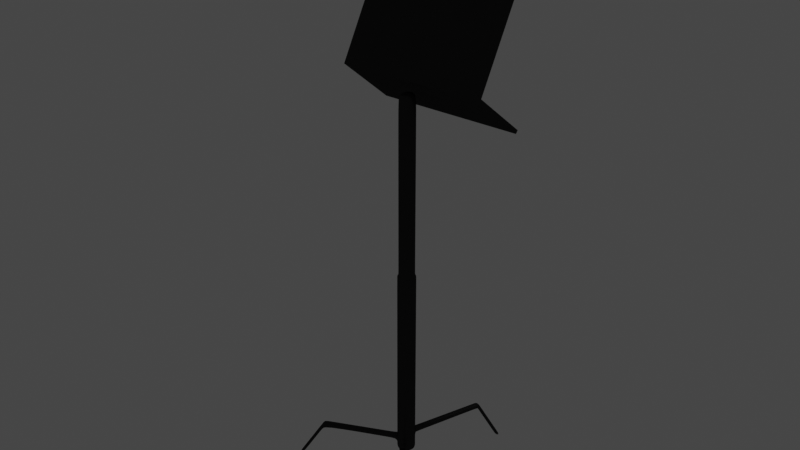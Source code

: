 # Source: lamp_01.blend  (saved by Blender 2.80.75; exported with 4.5.12 LTS)
import bpy
from mathutils import Matrix  # noqa: F401  (used for matrix-valued properties, if any)

bpy.ops.wm.read_factory_settings(use_empty=True)
scene = bpy.context.scene
scene.name = 'Scene'

# ---- collections
col_collection = bpy.data.collections.new('Collection'); scene.collection.children.link(col_collection)

# ---- materials (node trees are filled in below, after node groups)
mat_dunkles_metall = bpy.data.materials.new('dunkles_metall')
mat_dunkles_metall.use_transparent_shadow = False
mat_material_001 = bpy.data.materials.new('Material.001')
mat_material_001.use_transparent_shadow = False

# ---- material node trees
mat_dunkles_metall.use_nodes = True; mat_dunkles_metall.node_tree.nodes.clear()
_N = mat_dunkles_metall.node_tree.nodes; _L = mat_dunkles_metall.node_tree.links
n0 = _N.new('ShaderNodeOutputMaterial'); n0.name = 'Material Output'; n0.location = (300, 300)
n1 = _N.new('ShaderNodeMixShader'); n1.name = 'Mix Shader'; n1.location = (101, 286)
n1.inputs[0].default_value = 0.3833
n2 = _N.new('ShaderNodeBsdfDiffuse'); n2.name = 'Diffuse BSDF'; n2.location = (-122, 115)
n2.inputs[0].default_value = (0.0331, 0.0331, 0.0331, 1.0)
n2.inputs[1].default_value = 0.7885
n3 = _N.new('ShaderNodeBsdfAnisotropic'); n3.name = 'Glossy BSDF'; n3.location = (-115, 307)
n3.distribution = 'GGX'
n3.inputs[0].default_value = (0.0331, 0.0331, 0.0331, 1.0)
n3.inputs[1].default_value = 0.4423
_L.new(n3.outputs[0], n1.inputs[1])
_L.new(n2.outputs[0], n1.inputs[2])
_L.new(n1.outputs[0], n0.inputs[0])
n0.is_active_output = True
mat_material_001.use_nodes = True; mat_material_001.node_tree.nodes.clear()
_N = mat_material_001.node_tree.nodes; _L = mat_material_001.node_tree.links
n0 = _N.new('ShaderNodeOutputMaterial'); n0.name = 'Material Output'; n0.location = (300, 300)
n1 = _N.new('ShaderNodeEmission'); n1.name = 'Emission'; n1.location = (-79, 251)
n1.inputs[1].default_value = 14.0
_L.new(n1.outputs[0], n0.inputs[0])
n0.is_active_output = True

# ---- world
world_world = bpy.data.worlds.new('World'); scene.world = world_world
world_world.use_nodes = True; world_world.node_tree.nodes.clear()
_N = world_world.node_tree.nodes; _L = world_world.node_tree.links
n0 = _N.new('ShaderNodeOutputWorld'); n0.name = 'World Output'; n0.location = (300, 300)
n1 = _N.new('ShaderNodeBackground'); n1.name = 'Background'; n1.location = (10, 300)
n1.inputs[0].default_value = (0.05088, 0.05088, 0.05088, 1.0)
_L.new(n1.outputs[0], n0.inputs[0])
n0.is_active_output = True
world_world.color = (0.05088, 0.05088, 0.05088)
world_world.use_sun_shadow = False
world_world.sun_shadow_jitter_overblur = 0.0

# ---- meshes
me_cylinder = bpy.data.meshes.new('Cylinder')
me_cylinder.from_pydata([(-4.171e-10, 0.05522, 1.429), (-4.171e-10, 0.05522, 1.461), (0.03905, 0.03905, 1.429), (0.03905, 0.03905, 1.461), (0.05522, -2.692e-09, 1.429), (0.05522, -2.692e-09, 1.461), (0.03905, -0.03905, 1.429), (0.03905, -0.03905, 1.461), (-5.244e-09, -0.05522, 1.429), (-5.244e-09, -0.05522, 1.461), (-0.03905, -0.03905, 1.429), (-0.03905, -0.03905, 1.461), (-0.05522, 3.804e-10, 1.429), (-0.05522, 3.804e-10, 1.461), (-0.03905, 0.03905, 1.429), (-0.03905, 0.03905, 1.461), (-0.03905, 0.03905, 1.551), (-0.05522, 3.804e-10, 1.551), (0.183, 0.4663, 1.519), (0.05522, -2.692e-09, 1.551), (-5.244e-09, -0.05522, 1.551), (-0.03905, -0.03905, 1.551), (0.183, 0.4457, 1.551), (0.03905, -0.03905, 1.551), (-0.03905, 0.03905, 1.519), (0.05522, -2.692e-09, 1.519), (-0.03905, -0.03905, 1.519), (0.144, 0.4825, 1.519), (0.03905, -0.03905, 1.519), (-0.05522, 3.804e-10, 1.519), (0.03905, 0.03905, 1.519), (-5.244e-09, -0.05522, 1.519), (0.2206, -0.4617, 1.461), (-4.171e-10, 0.05522, 1.519), (-4.171e-10, 0.05522, 1.551), (0.1815, -0.4779, 1.461), (0.1728, -0.4569, 1.461), (0.2119, -0.4407, 1.461), (0.2119, -0.4563, 1.429), (0.1728, -0.4725, 1.429), (0.03905, 0.03905, 1.551), (0.2206, -0.4773, 1.429), (0.1815, -0.4935, 1.429), (0.144, 0.4619, 1.551), (0.2206, -0.5837, 1.205), (0.1815, -0.5998, 1.205), (0.1728, -0.5789, 1.205), (0.2119, -0.5627, 1.205), (0.1369, 0.4614, 1.519), (0.1759, 0.4452, 1.519), (0.1369, 0.4408, 1.551), (0.1759, 0.4246, 1.551), (0.1369, 0.6661, 1.205), (0.1759, 0.6499, 1.205), (0.144, 0.6872, 1.205), (0.183, 0.671, 1.205), (-0.03905, 0.03905, 1.512), (0.05522, -2.692e-09, 1.512), (-0.03905, -0.03905, 1.512), (0.03905, -0.03905, 1.512), (-0.05522, 3.804e-10, 1.512), (0.03905, 0.03905, 1.512), (-5.244e-09, -0.05522, 1.512), (-4.171e-10, 0.05522, 1.512), (-0.03905, 0.03905, 1.48), (0.05522, -2.692e-09, 1.48), (-0.03905, -0.03905, 1.48), (0.03905, -0.03905, 1.48), (-4.171e-10, 0.05522, 1.48), (-0.05522, 3.804e-10, 1.48), (0.03905, 0.03905, 1.48), (-5.244e-09, -0.05522, 1.48), (-0.467, -0.1856, 1.48), (-0.4474, -0.1856, 1.512), (-0.4313, -0.2247, 1.512), (-0.4508, -0.2247, 1.48), (-0.4302, -0.2154, 1.48), (-0.4464, -0.1763, 1.48), (-0.4268, -0.1763, 1.512), (-0.4106, -0.2154, 1.512), (-0.6308, -0.2247, 1.205), (-0.647, -0.1856, 1.205), (-0.6102, -0.2154, 1.205), (-0.6263, -0.1763, 1.205), (-0.05522, 3.804e-10, 2.537), (-5.244e-09, -0.05522, 2.537), (-0.03905, 0.03905, 2.537), (0.05522, -2.692e-09, 2.537), (-0.03905, -0.03905, 2.537), (0.03905, -0.03905, 2.537), (0.03905, 0.03905, 2.537), (-4.171e-10, 0.05522, 2.537), (-0.04796, 2.079e-10, 2.537), (-4.684e-09, -0.04796, 2.537), (-0.03391, 0.03391, 2.537), (0.04796, -2.46e-09, 2.537), (-0.03391, -0.03391, 2.537), (0.03391, -0.03391, 2.537), (0.03391, 0.03391, 2.537), (-4.916e-10, 0.04796, 2.537), (-0.04796, 2.079e-10, 3.538), (-4.684e-09, -0.04796, 3.538), (-0.03391, 0.03391, 3.538), (0.04796, -2.46e-09, 3.538), (-0.03391, -0.03391, 3.538), (0.03391, -0.03391, 3.538), (0.03391, 0.03391, 3.538), (-4.916e-10, 0.04796, 3.538), (0.03905, 0.03905, 1.551), (0.03905, 0.03905, 1.519), (0.0, 0.05522, 1.519), (0.0, 0.05522, 1.551), (-0.03905, 0.03905, 1.563), (0.05522, -2.692e-09, 1.563), (-0.03905, -0.03905, 1.563), (0.03905, -0.03905, 1.563), (-4.171e-10, 0.05522, 1.563), (-0.05522, 3.804e-10, 1.563), (-5.244e-09, -0.05522, 1.563), (0.03905, 0.03905, 1.563), (0.1759, 0.4532, 1.507), (0.183, 0.4743, 1.507), (0.144, 0.4905, 1.507), (0.1369, 0.4694, 1.507), (0.1699, 0.4079, 1.551), (0.1699, 0.4275, 1.519), (0.1309, 0.4437, 1.519), (0.1309, 0.424, 1.551), (0.1759, 0.644, 1.214), (0.1369, 0.6602, 1.214), (0.183, 0.6651, 1.214), (0.144, 0.6813, 1.214), (0.2057, -0.4264, 1.461), (0.2057, -0.4414, 1.429), (0.1667, -0.4426, 1.461), (0.1667, -0.4576, 1.429), (0.1728, -0.4786, 1.417), (0.2119, -0.4624, 1.417), (0.1815, -0.4996, 1.417), (0.2206, -0.4834, 1.417), (0.1728, -0.5726, 1.218), (0.2119, -0.5564, 1.218), (0.1815, -0.5936, 1.218), (0.2206, -0.5774, 1.218), (-0.6193, -0.2247, 1.222), (-0.5987, -0.2154, 1.222), (-0.6149, -0.1763, 1.222), (-0.6355, -0.1856, 1.222), (-0.4403, -0.2154, 1.465), (-0.4565, -0.1763, 1.465), (-0.4772, -0.1856, 1.465), (-0.461, -0.2247, 1.465), (0.05065, -0.06601, 1.461), (0.05065, -0.06706, 1.429), (0.0116, -0.08219, 1.461), (0.0116, -0.08323, 1.429), (-0.08402, -0.01298, 1.48), (-0.08258, -0.01298, 1.512), (-0.0664, -0.05203, 1.512), (-0.06785, -0.05203, 1.48), (-4.916e-10, 0.04796, 2.548), (-0.03391, 0.03391, 2.548), (0.03391, -0.03391, 2.548), (0.04796, -2.46e-09, 2.548), (-4.684e-09, -0.04796, 2.548), (-0.03391, -0.03391, 2.548), (-0.04796, 2.079e-10, 2.548), (0.03391, 0.03391, 2.548), (-0.05522, 3.804e-10, 2.526), (-5.244e-09, -0.05522, 2.526), (0.03905, 0.03905, 2.526), (-0.03905, 0.03905, 2.526), (0.05522, -2.692e-09, 2.526), (-0.03905, -0.03905, 2.526), (0.03905, -0.03905, 2.526), (-4.171e-10, 0.05522, 2.526), (-0.03391, 0.03391, 3.513), (0.04796, -2.46e-09, 3.513), (-0.04796, 2.079e-10, 3.513), (-4.916e-10, 0.04796, 3.513), (0.03391, -0.03391, 3.513), (-4.684e-09, -0.04796, 3.513), (-0.03391, -0.03391, 3.513), (0.03391, 0.03391, 3.513)], [], [(0, 1, 3, 2), (2, 3, 5, 4), (4, 5, 7, 6), (37, 36, 35, 32), (8, 9, 11, 10), (10, 11, 13, 12), (12, 13, 15, 14), (14, 15, 1, 0), (8, 10, 12, 14), (0, 2, 4, 6), (6, 8, 14, 0), (31, 28, 23, 20), (29, 26, 21, 17), (28, 25, 19, 23), (130, 128, 53, 55), (33, 24, 16, 34), (24, 29, 17, 16), (25, 30, 40, 19), (26, 31, 20, 21), (58, 62, 31, 26), (57, 61, 30, 25), (56, 60, 29, 24), (63, 56, 24, 33), (61, 63, 33, 30), (59, 57, 25, 28), (60, 58, 26, 29), (62, 59, 28, 31), (48, 50, 43, 27), (38, 37, 32, 41), (36, 39, 42, 35), (142, 140, 46, 45), (135, 133, 38, 39), (134, 135, 39, 36), (133, 132, 37, 38), (132, 134, 36, 37), (41, 32, 35, 42), (51, 49, 18, 22), (18, 27, 43, 22), (50, 51, 22, 43), (46, 47, 44, 45), (143, 142, 45, 44), (140, 141, 47, 46), (141, 143, 44, 47), (127, 124, 51, 50), (124, 125, 49, 51), (126, 127, 50, 48), (125, 126, 48, 49), (53, 52, 54, 55), (131, 130, 55, 54), (128, 129, 52, 53), (129, 131, 54, 52), (71, 67, 59, 62), (145, 144, 80, 82), (67, 65, 57, 59), (70, 68, 63, 61), (68, 64, 56, 63), (64, 69, 60, 56), (65, 70, 61, 57), (66, 71, 62, 58), (11, 9, 71, 66), (5, 3, 70, 65), (15, 13, 69, 64), (1, 15, 64, 68), (3, 1, 68, 70), (7, 5, 65, 67), (13, 11, 66, 69), (9, 7, 67, 71), (72, 75, 74, 73), (78, 77, 72, 73), (79, 78, 73, 74), (76, 79, 74, 75), (159, 158, 79, 76), (158, 157, 78, 79), (157, 156, 77, 78), (156, 159, 76, 77), (83, 82, 80, 81), (146, 145, 82, 83), (147, 146, 83, 81), (144, 147, 81, 80), (169, 174, 89, 85), (168, 173, 88, 84), (174, 172, 87, 89), (170, 175, 91, 90), (175, 171, 86, 91), (171, 168, 84, 86), (172, 170, 90, 87), (173, 169, 85, 88), (84, 88, 96, 92), (87, 90, 98, 95), (91, 86, 94, 99), (89, 87, 95, 97), (85, 89, 97, 93), (88, 85, 93, 96), (86, 84, 92, 94), (90, 91, 99, 98), (179, 176, 102, 107), (180, 177, 103, 105), (181, 180, 105, 101), (182, 181, 101, 104), (176, 178, 100, 102), (183, 179, 107, 106), (178, 182, 104, 100), (177, 183, 106, 103), (104, 103, 106, 100), (107, 102, 100, 106), (105, 103, 104, 101), (30, 33, 110, 109), (33, 34, 111, 110), (40, 30, 109, 108), (34, 40, 108, 111), (21, 20, 118, 114), (19, 40, 119, 113), (16, 17, 117, 112), (34, 16, 112, 116), (40, 34, 116, 119), (23, 19, 113, 115), (17, 21, 114, 117), (20, 23, 115, 118), (48, 27, 122, 123), (49, 48, 123, 120), (27, 18, 121, 122), (18, 49, 120, 121), (109, 110, 126, 125), (110, 111, 127, 126), (108, 109, 125, 124), (111, 108, 124, 127), (123, 122, 131, 129), (120, 123, 129, 128), (122, 121, 130, 131), (121, 120, 128, 130), (152, 154, 134, 132), (153, 152, 132, 133), (154, 155, 135, 134), (155, 153, 133, 135), (38, 41, 139, 137), (39, 38, 137, 136), (41, 42, 138, 139), (42, 39, 136, 138), (137, 139, 143, 141), (136, 137, 141, 140), (139, 138, 142, 143), (138, 136, 140, 142), (151, 150, 147, 144), (150, 149, 146, 147), (149, 148, 145, 146), (148, 151, 144, 145), (76, 75, 151, 148), (77, 76, 148, 149), (72, 77, 149, 150), (75, 72, 150, 151), (8, 6, 153, 155), (9, 8, 155, 154), (6, 7, 152, 153), (7, 9, 154, 152), (69, 66, 159, 156), (60, 69, 156, 157), (58, 60, 157, 158), (66, 58, 158, 159), (95, 98, 167, 163), (92, 96, 165, 166), (98, 99, 160, 167), (94, 92, 166, 161), (96, 93, 164, 165), (93, 97, 162, 164), (97, 95, 163, 162), (99, 94, 161, 160), (114, 118, 169, 173), (113, 119, 170, 172), (112, 117, 168, 171), (116, 112, 171, 175), (119, 116, 175, 170), (115, 113, 172, 174), (117, 114, 173, 168), (118, 115, 174, 169), (163, 167, 183, 177), (166, 165, 182, 178), (167, 160, 179, 183), (161, 166, 178, 176), (165, 164, 181, 182), (164, 162, 180, 181), (162, 163, 177, 180), (160, 161, 176, 179)])
me_cylinder.polygons.foreach_set('use_smooth', [True] * 182)
_uv = me_cylinder.uv_layers.new(name='UVMap')
_uv.uv.foreach_set('vector', [1.0, 0.5, 1.0, 1.0, 0.875, 1.0, 0.875, 0.5, 0.875, 0.5, 0.875, 1.0, 0.75, 1.0, 0.75, 0.5, 0.75, 0.5, 0.75, 1.0, 0.625, 1.0, 0.625, 0.5, 0.625, 1.0, 0.5, 1.0, 0.5, 1.0, 0.625, 1.0, 0.5, 0.5, 0.5, 1.0, 0.375, 1.0, 0.375, 0.5, 0.375, 0.5, 0.375, 1.0, 0.25, 1.0, 0.25, 0.5, 0.25, 0.5, 0.25, 1.0, 0.125, 1.0, 0.125, 0.5, 0.125, 0.5, 0.125, 1.0, 0.0, 1.0, 0.0, 0.5, 0.5, 0.5, 0.375, 0.5, 0.25, 0.5, 0.125, 0.5, 1.0, 0.5, 0.875, 0.5, 0.75, 0.5, 0.625, 0.5, 0.625, 0.5, 0.5, 0.5, 0.125, 0.5, 1.0, 0.5, 0.5, 1.0, 0.625, 1.0, 0.625, 1.0, 0.5, 1.0, 0.25, 1.0, 0.375, 1.0, 0.375, 1.0, 0.25, 1.0, 0.625, 1.0, 0.75, 1.0, 0.75, 1.0, 0.625, 1.0, 0.875, 1.0, 0.875, 1.0, 0.875, 1.0, 0.875, 1.0, 0.0, 1.0, 0.125, 1.0, 0.125, 1.0, 0.0, 1.0, 0.125, 1.0, 0.25, 1.0, 0.25, 1.0, 0.125, 1.0, 0.75, 1.0, 0.875, 1.0, 0.875, 1.0, 0.75, 1.0, 0.375, 1.0, 0.5, 1.0, 0.5, 1.0, 0.375, 1.0, 0.375, 1.0, 0.5, 1.0, 0.5, 1.0, 0.375, 1.0, 0.75, 1.0, 0.875, 1.0, 0.875, 1.0, 0.75, 1.0, 0.125, 1.0, 0.25, 1.0, 0.25, 1.0, 0.125, 1.0, 0.0, 1.0, 0.125, 1.0, 0.125, 1.0, 0.0, 1.0, 0.875, 1.0, 1.0, 1.0, 1.0, 1.0, 0.875, 1.0, 0.625, 1.0, 0.75, 1.0, 0.75, 1.0, 0.625, 1.0, 0.25, 1.0, 0.375, 1.0, 0.375, 1.0, 0.25, 1.0, 0.5, 1.0, 0.625, 1.0, 0.625, 1.0, 0.5, 1.0, 0.0, 1.0, 0.0, 1.0, 0.0, 1.0, 0.0, 1.0, 0.625, 0.5, 0.625, 1.0, 0.625, 1.0, 0.625, 0.5, 0.5, 1.0, 0.5, 0.5, 0.5, 0.5, 0.5, 1.0, 0.5, 0.5, 0.5, 0.5, 0.5, 0.5, 0.5, 0.5, 0.5, 0.5, 0.625, 0.5, 0.625, 0.5, 0.5, 0.5, 0.5, 1.0, 0.5, 0.5, 0.5, 0.5, 0.5, 1.0, 0.625, 0.5, 0.625, 1.0, 0.625, 1.0, 0.625, 0.5, 0.625, 1.0, 0.5, 1.0, 0.5, 1.0, 0.625, 1.0, 0.625, 0.5, 0.625, 1.0, 0.5, 1.0, 0.5, 0.5, 0.875, 1.0, 0.875, 1.0, 0.875, 1.0, 0.875, 1.0, 0.875, 1.0, 1.0, 1.0, 1.0, 1.0, 0.875, 1.0, 1.0, 1.0, 0.875, 1.0, 0.875, 1.0, 1.0, 1.0, 0.5, 0.5, 0.625, 0.5, 0.625, 0.5, 0.5, 0.5, 0.625, 0.5, 0.5, 0.5, 0.5, 0.5, 0.625, 0.5, 0.5, 0.5, 0.625, 0.5, 0.625, 0.5, 0.5, 0.5, 0.625, 0.5, 0.625, 0.5, 0.625, 0.5, 0.625, 0.5, 1.0, 1.0, 0.875, 1.0, 0.875, 1.0, 1.0, 1.0, 0.875, 1.0, 0.875, 1.0, 0.875, 1.0, 0.875, 1.0, 0.0, 1.0, 0.0, 1.0, 0.0, 1.0, 0.0, 1.0, 0.875, 1.0, 1.0, 1.0, 1.0, 1.0, 0.875, 1.0, 0.875, 1.0, 1.0, 1.0, 1.0, 1.0, 0.875, 1.0, 1.0, 1.0, 0.875, 1.0, 0.875, 1.0, 1.0, 1.0, 0.875, 1.0, 1.0, 1.0, 1.0, 1.0, 0.875, 1.0, 0.0, 1.0, 0.0, 1.0, 0.0, 1.0, 0.0, 1.0, 0.5, 1.0, 0.625, 1.0, 0.625, 1.0, 0.5, 1.0, 0.375, 1.0, 0.375, 1.0, 0.375, 1.0, 0.375, 1.0, 0.625, 1.0, 0.75, 1.0, 0.75, 1.0, 0.625, 1.0, 0.875, 1.0, 1.0, 1.0, 1.0, 1.0, 0.875, 1.0, 0.0, 1.0, 0.125, 1.0, 0.125, 1.0, 0.0, 1.0, 0.125, 1.0, 0.25, 1.0, 0.25, 1.0, 0.125, 1.0, 0.75, 1.0, 0.875, 1.0, 0.875, 1.0, 0.75, 1.0, 0.375, 1.0, 0.5, 1.0, 0.5, 1.0, 0.375, 1.0, 0.375, 1.0, 0.5, 1.0, 0.5, 1.0, 0.375, 1.0, 0.75, 1.0, 0.875, 1.0, 0.875, 1.0, 0.75, 1.0, 0.125, 1.0, 0.25, 1.0, 0.25, 1.0, 0.125, 1.0, 0.0, 1.0, 0.125, 1.0, 0.125, 1.0, 0.0, 1.0, 0.875, 1.0, 1.0, 1.0, 1.0, 1.0, 0.875, 1.0, 0.625, 1.0, 0.75, 1.0, 0.75, 1.0, 0.625, 1.0, 0.25, 1.0, 0.375, 1.0, 0.375, 1.0, 0.25, 1.0, 0.5, 1.0, 0.625, 1.0, 0.625, 1.0, 0.5, 1.0, 0.25, 1.0, 0.375, 1.0, 0.375, 1.0, 0.25, 1.0, 0.25, 1.0, 0.25, 1.0, 0.25, 1.0, 0.25, 1.0, 0.375, 1.0, 0.25, 1.0, 0.25, 1.0, 0.375, 1.0, 0.375, 1.0, 0.375, 1.0, 0.375, 1.0, 0.375, 1.0, 0.375, 1.0, 0.375, 1.0, 0.375, 1.0, 0.375, 1.0, 0.375, 1.0, 0.25, 1.0, 0.25, 1.0, 0.375, 1.0, 0.25, 1.0, 0.25, 1.0, 0.25, 1.0, 0.25, 1.0, 0.25, 1.0, 0.375, 1.0, 0.375, 1.0, 0.25, 1.0, 0.25, 1.0, 0.375, 1.0, 0.375, 1.0, 0.25, 1.0, 0.25, 1.0, 0.375, 1.0, 0.375, 1.0, 0.25, 1.0, 0.25, 1.0, 0.25, 1.0, 0.25, 1.0, 0.25, 1.0, 0.375, 1.0, 0.25, 1.0, 0.25, 1.0, 0.375, 1.0, 0.5, 1.0, 0.625, 1.0, 0.625, 1.0, 0.5, 1.0, 0.25, 1.0, 0.375, 1.0, 0.375, 1.0, 0.25, 1.0, 0.625, 1.0, 0.75, 1.0, 0.75, 1.0, 0.625, 1.0, 0.875, 1.0, 1.0, 1.0, 1.0, 1.0, 0.875, 1.0, 0.0, 1.0, 0.125, 1.0, 0.125, 1.0, 0.0, 1.0, 0.125, 1.0, 0.25, 1.0, 0.25, 1.0, 0.125, 1.0, 0.75, 1.0, 0.875, 1.0, 0.875, 1.0, 0.75, 1.0, 0.375, 1.0, 0.5, 1.0, 0.5, 1.0, 0.375, 1.0, 0.25, 1.0, 0.375, 1.0, 0.375, 1.0, 0.25, 1.0, 0.75, 1.0, 0.875, 1.0, 0.875, 1.0, 0.75, 1.0, 0.0, 1.0, 0.125, 1.0, 0.125, 1.0, 0.0, 1.0, 0.625, 1.0, 0.75, 1.0, 0.75, 1.0, 0.625, 1.0, 0.5, 1.0, 0.625, 1.0, 0.625, 1.0, 0.5, 1.0, 0.375, 1.0, 0.5, 1.0, 0.5, 1.0, 0.375, 1.0, 0.125, 1.0, 0.25, 1.0, 0.25, 1.0, 0.125, 1.0, 0.875, 1.0, 1.0, 1.0, 1.0, 1.0, 0.875, 1.0, 0.0, 1.0, 0.125, 1.0, 0.125, 1.0, 0.0, 1.0, 0.625, 1.0, 0.75, 1.0, 0.75, 1.0, 0.625, 1.0, 0.5, 1.0, 0.625, 1.0, 0.625, 1.0, 0.5, 1.0, 0.375, 1.0, 0.5, 1.0, 0.5, 1.0, 0.375, 1.0, 0.125, 1.0, 0.25, 1.0, 0.25, 1.0, 0.125, 1.0, 0.875, 1.0, 1.0, 1.0, 1.0, 1.0, 0.875, 1.0, 0.25, 1.0, 0.375, 1.0, 0.375, 1.0, 0.25, 1.0, 0.75, 1.0, 0.875, 1.0, 0.875, 1.0, 0.75, 1.0, 0.375, 1.0, 0.75, 1.0, 0.875, 1.0, 0.25, 1.0, 0.0, 1.0, 0.125, 1.0, 0.25, 1.0, 0.875, 1.0, 0.625, 1.0, 0.75, 1.0, 0.375, 1.0, 0.5, 1.0, 0.875, 1.0, 1.0, 1.0, 1.0, 1.0, 0.875, 1.0, 0.0, 1.0, 0.0, 1.0, 0.0, 1.0, 0.0, 1.0, 0.875, 1.0, 0.875, 1.0, 0.875, 1.0, 0.875, 1.0, 1.0, 1.0, 0.875, 1.0, 0.875, 1.0, 1.0, 1.0, 0.375, 1.0, 0.5, 1.0, 0.5, 1.0, 0.375, 1.0, 0.75, 1.0, 0.875, 1.0, 0.875, 1.0, 0.75, 1.0, 0.125, 1.0, 0.25, 1.0, 0.25, 1.0, 0.125, 1.0, 0.0, 1.0, 0.125, 1.0, 0.125, 1.0, 0.0, 1.0, 0.875, 1.0, 1.0, 1.0, 1.0, 1.0, 0.875, 1.0, 0.625, 1.0, 0.75, 1.0, 0.75, 1.0, 0.625, 1.0, 0.25, 1.0, 0.375, 1.0, 0.375, 1.0, 0.25, 1.0, 0.5, 1.0, 0.625, 1.0, 0.625, 1.0, 0.5, 1.0, 0.0, 1.0, 0.0, 1.0, 0.0, 1.0, 0.0, 1.0, 0.875, 1.0, 1.0, 1.0, 1.0, 1.0, 0.875, 1.0, 1.0, 1.0, 0.875, 1.0, 0.875, 1.0, 1.0, 1.0, 0.875, 1.0, 0.875, 1.0, 0.875, 1.0, 0.875, 1.0, 0.875, 1.0, 1.0, 1.0, 1.0, 1.0, 0.875, 1.0, 0.0, 1.0, 0.0, 1.0, 0.0, 1.0, 0.0, 1.0, 0.875, 1.0, 0.875, 1.0, 0.875, 1.0, 0.875, 1.0, 1.0, 1.0, 0.875, 1.0, 0.875, 1.0, 1.0, 1.0, 0.0, 1.0, 0.0, 1.0, 0.0, 1.0, 0.0, 1.0, 0.875, 1.0, 1.0, 1.0, 1.0, 1.0, 0.875, 1.0, 1.0, 1.0, 0.875, 1.0, 0.875, 1.0, 1.0, 1.0, 0.875, 1.0, 0.875, 1.0, 0.875, 1.0, 0.875, 1.0, 0.625, 1.0, 0.5, 1.0, 0.5, 1.0, 0.625, 1.0, 0.625, 0.5, 0.625, 1.0, 0.625, 1.0, 0.625, 0.5, 0.5, 1.0, 0.5, 0.5, 0.5, 0.5, 0.5, 1.0, 0.5, 0.5, 0.625, 0.5, 0.625, 0.5, 0.5, 0.5, 0.625, 0.5, 0.625, 0.5, 0.625, 0.5, 0.625, 0.5, 0.5, 0.5, 0.625, 0.5, 0.625, 0.5, 0.5, 0.5, 0.625, 0.5, 0.5, 0.5, 0.5, 0.5, 0.625, 0.5, 0.5, 0.5, 0.5, 0.5, 0.5, 0.5, 0.5, 0.5, 0.625, 0.5, 0.625, 0.5, 0.625, 0.5, 0.625, 0.5, 0.5, 0.5, 0.625, 0.5, 0.625, 0.5, 0.5, 0.5, 0.625, 0.5, 0.5, 0.5, 0.5, 0.5, 0.625, 0.5, 0.5, 0.5, 0.5, 0.5, 0.5, 0.5, 0.5, 0.5, 0.375, 1.0, 0.25, 1.0, 0.25, 1.0, 0.375, 1.0, 0.25, 1.0, 0.25, 1.0, 0.25, 1.0, 0.25, 1.0, 0.25, 1.0, 0.375, 1.0, 0.375, 1.0, 0.25, 1.0, 0.375, 1.0, 0.375, 1.0, 0.375, 1.0, 0.375, 1.0, 0.375, 1.0, 0.375, 1.0, 0.375, 1.0, 0.375, 1.0, 0.25, 1.0, 0.375, 1.0, 0.375, 1.0, 0.25, 1.0, 0.25, 1.0, 0.25, 1.0, 0.25, 1.0, 0.25, 1.0, 0.375, 1.0, 0.25, 1.0, 0.25, 1.0, 0.375, 1.0, 0.5, 0.5, 0.625, 0.5, 0.625, 0.5, 0.5, 0.5, 0.5, 1.0, 0.5, 0.5, 0.5, 0.5, 0.5, 1.0, 0.625, 0.5, 0.625, 1.0, 0.625, 1.0, 0.625, 0.5, 0.625, 1.0, 0.5, 1.0, 0.5, 1.0, 0.625, 1.0, 0.25, 1.0, 0.375, 1.0, 0.375, 1.0, 0.25, 1.0, 0.25, 1.0, 0.25, 1.0, 0.25, 1.0, 0.25, 1.0, 0.375, 1.0, 0.25, 1.0, 0.25, 1.0, 0.375, 1.0, 0.375, 1.0, 0.375, 1.0, 0.375, 1.0, 0.375, 1.0, 0.75, 1.0, 0.875, 1.0, 0.875, 1.0, 0.75, 1.0, 0.25, 1.0, 0.375, 1.0, 0.375, 1.0, 0.25, 1.0, 0.875, 1.0, 1.0, 1.0, 1.0, 1.0, 0.875, 1.0, 0.125, 1.0, 0.25, 1.0, 0.25, 1.0, 0.125, 1.0, 0.375, 1.0, 0.5, 1.0, 0.5, 1.0, 0.375, 1.0, 0.5, 1.0, 0.625, 1.0, 0.625, 1.0, 0.5, 1.0, 0.625, 1.0, 0.75, 1.0, 0.75, 1.0, 0.625, 1.0, 0.0, 1.0, 0.125, 1.0, 0.125, 1.0, 0.0, 1.0, 0.375, 1.0, 0.5, 1.0, 0.5, 1.0, 0.375, 1.0, 0.75, 1.0, 0.875, 1.0, 0.875, 1.0, 0.75, 1.0, 0.125, 1.0, 0.25, 1.0, 0.25, 1.0, 0.125, 1.0, 0.0, 1.0, 0.125, 1.0, 0.125, 1.0, 0.0, 1.0, 0.875, 1.0, 1.0, 1.0, 1.0, 1.0, 0.875, 1.0, 0.625, 1.0, 0.75, 1.0, 0.75, 1.0, 0.625, 1.0, 0.25, 1.0, 0.375, 1.0, 0.375, 1.0, 0.25, 1.0, 0.5, 1.0, 0.625, 1.0, 0.625, 1.0, 0.5, 1.0, 0.75, 1.0, 0.875, 1.0, 0.875, 1.0, 0.75, 1.0, 0.25, 1.0, 0.375, 1.0, 0.375, 1.0, 0.25, 1.0, 0.875, 1.0, 1.0, 1.0, 1.0, 1.0, 0.875, 1.0, 0.125, 1.0, 0.25, 1.0, 0.25, 1.0, 0.125, 1.0, 0.375, 1.0, 0.5, 1.0, 0.5, 1.0, 0.375, 1.0, 0.5, 1.0, 0.625, 1.0, 0.625, 1.0, 0.5, 1.0, 0.625, 1.0, 0.75, 1.0, 0.75, 1.0, 0.625, 1.0, 0.0, 1.0, 0.125, 1.0, 0.125, 1.0, 0.0, 1.0])
me_cylinder.materials.append(mat_dunkles_metall)
me_cylinder.use_remesh_preserve_volume = False
me_cylinder.use_remesh_preserve_attributes = False
me_cylinder.use_mirror_vertex_groups = False
me_cylinder.update()
me_plane = bpy.data.meshes.new('Plane')
me_plane.from_pydata([(-1.0, -1.0, 0.0), (1.0, -1.0, 0.0), (-1.0, 1.0, 0.0), (1.0, 1.0, 0.0), (-1.0, 0.9248, -0.9986), (1.0, 0.9248, -0.9986), (-1.0, -1.172, -0.9879), (1.0, -1.172, -0.9879)], [], [(0, 1, 3, 2), (2, 3, 5, 4), (1, 0, 6, 7)])
_uv = me_plane.uv_layers.new(name='UVMap')
_uv.uv.foreach_set('vector', [0.0, 0.0, 1.0, 0.0, 1.0, 1.0, 0.0, 1.0, 0.0, 1.0, 1.0, 1.0, 1.0, 1.0, 0.0, 1.0, 1.0, 0.0, 0.0, 0.0, 0.0, 0.0, 1.0, 0.0])
me_plane.materials.append(mat_dunkles_metall)
me_plane.use_remesh_preserve_volume = False
me_plane.use_remesh_preserve_attributes = False
me_plane.use_mirror_vertex_groups = False
me_plane.update()
me_plane_001 = bpy.data.meshes.new('Plane.001')
me_plane_001.from_pydata([(-1.0, -1.0, 0.0), (1.0, -1.0, 0.0), (-1.0, 1.0, 0.0), (1.0, 1.0, 0.0)], [], [(0, 1, 3, 2)])
_uv = me_plane_001.uv_layers.new(name='UVMap')
_uv.uv.foreach_set('vector', [0.0, 0.0, 1.0, 0.0, 1.0, 1.0, 0.0, 1.0])
me_plane_001.materials.append(mat_material_001)
me_plane_001.use_remesh_preserve_volume = False
me_plane_001.use_remesh_preserve_attributes = False
me_plane_001.use_mirror_vertex_groups = False
me_plane_001.update()

# ---- objects
ob_staender = bpy.data.objects.new('staender', me_cylinder)
ob_lampenschirm = bpy.data.objects.new('lampenschirm', me_plane)
ob_lampe = bpy.data.objects.new('lampe', me_plane_001)

# ---- transforms, parenting, visibility, modifiers, constraints
ob_staender.location = (0.0, 0.0, 0.0)
ob_staender.lineart.crease_threshold = 0.0
_m = ob_staender.modifiers.new('Subdivision', 'SUBSURF')
_m.uv_smooth = 'PRESERVE_CORNERS'
_m.levels = 2
_m.show_only_control_edges = False
ob_lampenschirm.location = (8.785e-16, 0.2096, 3.956)
ob_lampenschirm.rotation_euler = (1.059, 6.002e-17, 8.266e-18)
ob_lampenschirm.scale = (0.4129, 0.4129, 0.4129)
ob_lampenschirm.lineart.crease_threshold = 0.0
_m = ob_lampenschirm.modifiers.new('Solidify', 'SOLIDIFY')
_m.thickness = 0.05
_m.nonmanifold_thickness_mode = 'FIXED'
_m.nonmanifold_merge_threshold = 0.0003
ob_lampe.location = (8.68e-16, 0.2704, 3.909)
ob_lampe.rotation_euler = (1.033, 5.452e-17, 6.798e-18)
ob_lampe.scale = (0.3396, 0.3396, 0.3396)
ob_lampe.lineart.crease_threshold = 0.0
_m = ob_lampe.modifiers.new('Solidify', 'SOLIDIFY')
_m.thickness = 0.05
_m.nonmanifold_thickness_mode = 'FIXED'
_m.nonmanifold_merge_threshold = 0.0003

# ---- collection membership
col_collection.objects.link(ob_staender)
col_collection.objects.link(ob_lampenschirm)
col_collection.objects.link(ob_lampe)

# ---- scene / render settings (as saved in the file)
scene.frame_start = 1; scene.frame_end = 250; scene.frame_set(1)
scene.render.engine = 'BLENDER_EEVEE_NEXT'
scene.cycles.use_denoising = False
scene.cycles.samples = 128
scene.cycles.sampling_pattern = 'TABULATED_SOBOL'
scene.cycles.use_adaptive_sampling = False
scene.cycles.use_light_tree = False
scene.view_settings.view_transform = 'Filmic'
bpy.context.view_layer.update()

# ---- added for rendering (the .blend has no active camera): camera
cam_auto = bpy.data.cameras.new('AutoCamera')
cam_auto.lens = 50.0
cam_auto.sensor_width = 36.0
cam_auto.clip_end = 1000.0
ob_auto_camera = bpy.data.objects.new('AutoCamera', cam_auto)
scene.collection.objects.link(ob_auto_camera)
ob_auto_camera.location = (3.17859, -3.86901, 5.39702)
ob_auto_camera.rotation_euler = (1.09748, -7.21219e-08, 0.694738)
scene.camera = ob_auto_camera
bpy.context.view_layer.update()
